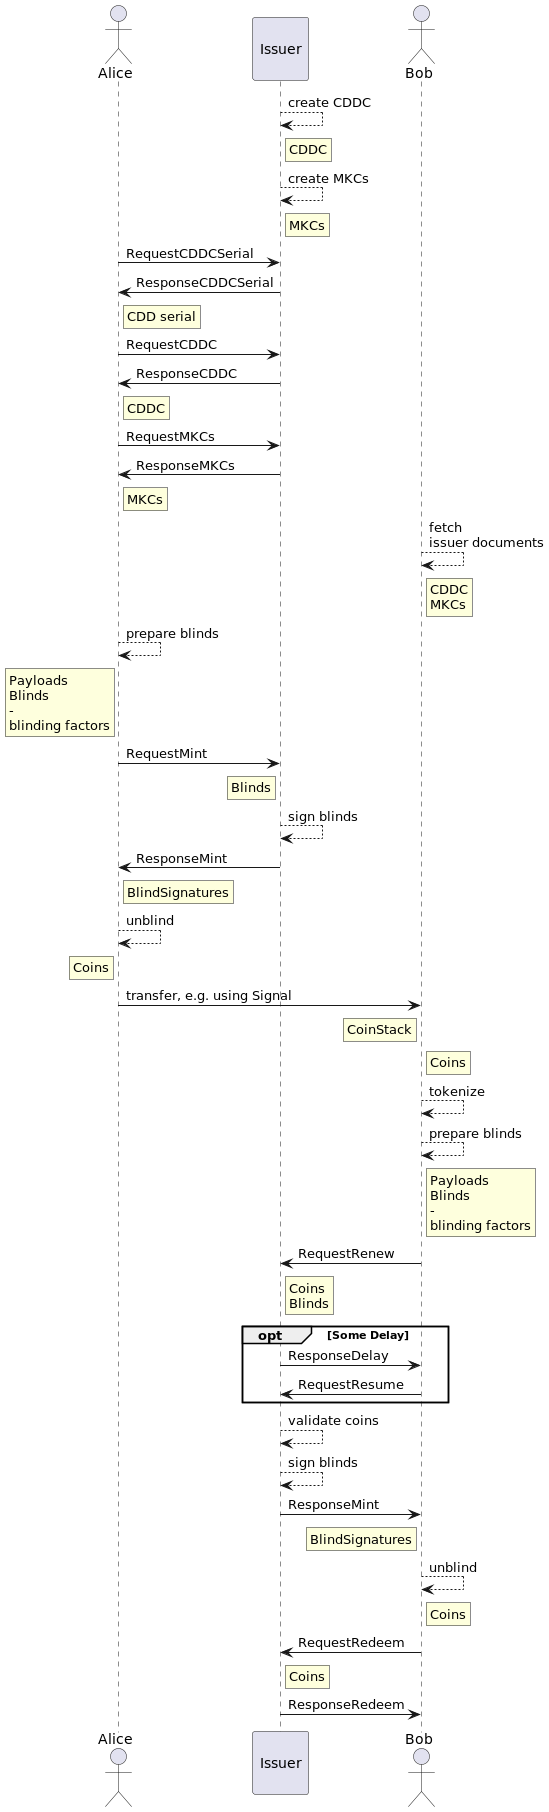

The diagram above was rendered by PlantUML. Its source (embedded in the PNG):
@startuml
' skinparam backgroundColor transparent

actor Alice as alice
participant "\nIssuer\n" as  issuer
actor Bob as bob

issuer --> issuer: create CDDC
rnote right of issuer: CDDC
issuer --> issuer: create MKCs
rnote right of issuer: MKCs


alice->issuer: RequestCDDCSerial
issuer->alice: ResponseCDDCSerial
rnote right of alice: CDD serial

alice->issuer: RequestCDDC
issuer->alice:  ResponseCDDC
rnote right of alice: CDDC

alice->issuer: RequestMKCs
issuer->alice: ResponseMKCs
rnote right of alice: MKCs

bob-->bob: fetch\nissuer documents
rnote right of bob: CDDC\nMKCs

alice --> alice: prepare blinds
rnote left of alice: Payloads\nBlinds\n-\nblinding factors

alice -> issuer: RequestMint
rnote left of issuer: Blinds

issuer --> issuer: sign blinds

issuer -> alice: ResponseMint
rnote right of alice: BlindSignatures

alice --> alice: unblind
rnote left of alice: Coins

alice -> bob: transfer, e.g. using Signal
rnote left of bob: CoinStack
rnote right of bob: Coins

bob --> bob: tokenize

bob --> bob: prepare blinds
rnote right of bob: Payloads\nBlinds\n-\nblinding factors

bob -> issuer: RequestRenew
rnote right of issuer: Coins\nBlinds

opt Some Delay
    issuer -> bob: ResponseDelay
    bob -> issuer: RequestResume
end

issuer-->issuer: validate coins
issuer --> issuer: sign blinds
issuer -> bob: ResponseMint
rnote left of bob: BlindSignatures

bob --> bob: unblind
rnote right of bob: Coins

bob -> issuer: RequestRedeem
rnote right of issuer: Coins
issuer->bob: ResponseRedeem




@enduml